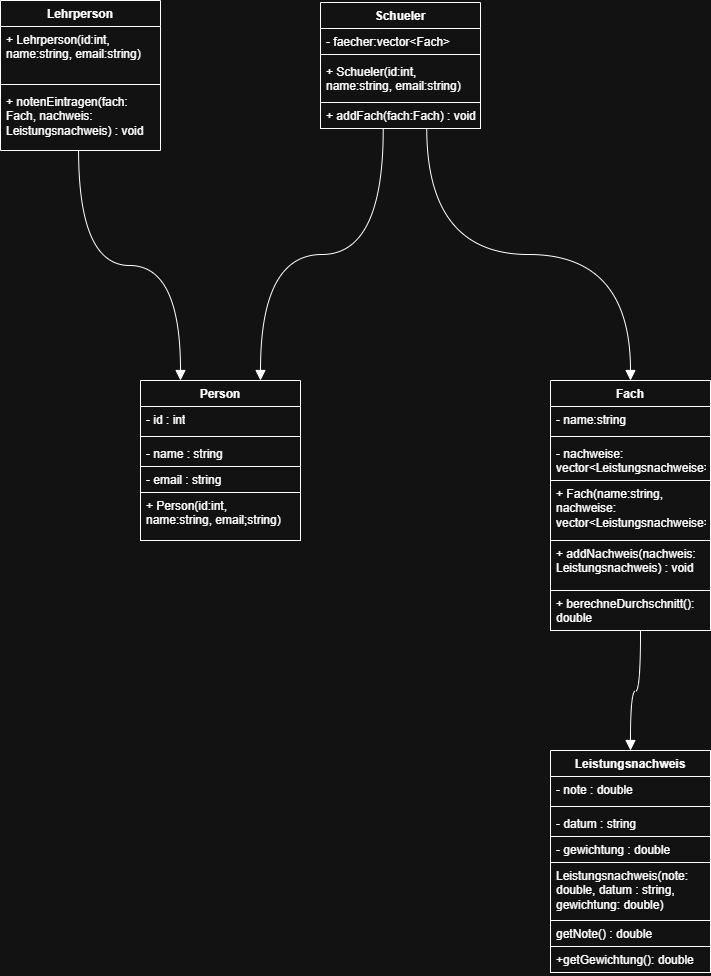

The diagram above was exported from draw.io. Its source (the exported page's mxGraphModel, read from the mxfile embedded in the PNG):
<mxGraphModel dx="1868" dy="1418" grid="1" gridSize="10" guides="1" tooltips="1" connect="1" arrows="1" fold="1" page="1" pageScale="1" pageWidth="3300" pageHeight="4681" math="0" shadow="0">
  <root>
    <mxCell id="0" />
    <mxCell id="1" parent="0" />
    <mxCell id="Hk1TuE2MToS0Zi6ggWt2-1" parent="1" style="swimlane;fontStyle=1;align=center;verticalAlign=top;childLayout=stackLayout;horizontal=1;startSize=26;horizontalStack=0;resizeParent=1;resizeParentMax=0;resizeLast=0;collapsible=1;marginBottom=0;whiteSpace=wrap;html=1;" value="Lehrperson" vertex="1">
      <mxGeometry height="150" width="160" x="2300" y="200" as="geometry" />
    </mxCell>
    <mxCell id="Hk1TuE2MToS0Zi6ggWt2-2" parent="Hk1TuE2MToS0Zi6ggWt2-1" style="text;strokeColor=none;fillColor=none;align=left;verticalAlign=top;spacingLeft=4;spacingRight=4;overflow=hidden;rotatable=0;points=[[0,0.5],[1,0.5]];portConstraint=eastwest;whiteSpace=wrap;html=1;" value="+ Lehrperson(id:int, name:string, email:string)" vertex="1">
      <mxGeometry height="54" width="160" y="26" as="geometry" />
    </mxCell>
    <mxCell id="Hk1TuE2MToS0Zi6ggWt2-3" parent="Hk1TuE2MToS0Zi6ggWt2-1" style="line;strokeWidth=1;fillColor=none;align=left;verticalAlign=middle;spacingTop=-1;spacingLeft=3;spacingRight=3;rotatable=0;labelPosition=right;points=[];portConstraint=eastwest;strokeColor=inherit;" value="" vertex="1">
      <mxGeometry height="8" width="160" y="80" as="geometry" />
    </mxCell>
    <mxCell id="Hk1TuE2MToS0Zi6ggWt2-4" parent="Hk1TuE2MToS0Zi6ggWt2-1" style="text;strokeColor=none;fillColor=none;align=left;verticalAlign=top;spacingLeft=4;spacingRight=4;overflow=hidden;rotatable=0;points=[[0,0.5],[1,0.5]];portConstraint=eastwest;whiteSpace=wrap;html=1;" value="+ notenEintragen(fach: Fach, nachweis: Leistungsnachweis) : void" vertex="1">
      <mxGeometry height="62" width="160" y="88" as="geometry" />
    </mxCell>
    <mxCell id="Hk1TuE2MToS0Zi6ggWt2-5" parent="1" style="swimlane;fontStyle=1;align=center;verticalAlign=top;childLayout=stackLayout;horizontal=1;startSize=26;horizontalStack=0;resizeParent=1;resizeParentMax=0;resizeLast=0;collapsible=1;marginBottom=0;whiteSpace=wrap;html=1;" value="Person" vertex="1">
      <mxGeometry height="160" width="160" x="2440" y="580" as="geometry">
        <mxRectangle height="30" width="80" x="2440" y="580" as="alternateBounds" />
      </mxGeometry>
    </mxCell>
    <mxCell id="Hk1TuE2MToS0Zi6ggWt2-6" parent="Hk1TuE2MToS0Zi6ggWt2-5" style="text;strokeColor=none;fillColor=none;align=left;verticalAlign=top;spacingLeft=4;spacingRight=4;overflow=hidden;rotatable=0;points=[[0,0.5],[1,0.5]];portConstraint=eastwest;whiteSpace=wrap;html=1;" value="- id : int" vertex="1">
      <mxGeometry height="26" width="160" y="26" as="geometry" />
    </mxCell>
    <mxCell id="Hk1TuE2MToS0Zi6ggWt2-7" parent="Hk1TuE2MToS0Zi6ggWt2-5" style="line;strokeWidth=1;fillColor=none;align=left;verticalAlign=middle;spacingTop=-1;spacingLeft=3;spacingRight=3;rotatable=0;labelPosition=right;points=[];portConstraint=eastwest;strokeColor=inherit;" value="" vertex="1">
      <mxGeometry height="8" width="160" y="52" as="geometry" />
    </mxCell>
    <mxCell id="Hk1TuE2MToS0Zi6ggWt2-8" parent="Hk1TuE2MToS0Zi6ggWt2-5" style="text;strokeColor=none;fillColor=none;align=left;verticalAlign=top;spacingLeft=4;spacingRight=4;overflow=hidden;rotatable=0;points=[[0,0.5],[1,0.5]];portConstraint=eastwest;whiteSpace=wrap;html=1;" value="- name : string" vertex="1">
      <mxGeometry height="26" width="160" y="60" as="geometry" />
    </mxCell>
    <mxCell id="Hk1TuE2MToS0Zi6ggWt2-42" parent="Hk1TuE2MToS0Zi6ggWt2-5" style="text;strokeColor=default;fillColor=none;align=left;verticalAlign=top;spacingLeft=4;spacingRight=4;overflow=hidden;rotatable=0;points=[[0,0.5],[1,0.5]];portConstraint=eastwest;whiteSpace=wrap;html=1;" value="- email : string" vertex="1">
      <mxGeometry height="26" width="160" y="86" as="geometry" />
    </mxCell>
    <mxCell id="Hk1TuE2MToS0Zi6ggWt2-43" parent="Hk1TuE2MToS0Zi6ggWt2-5" style="text;strokeColor=default;fillColor=none;align=left;verticalAlign=top;spacingLeft=4;spacingRight=4;overflow=hidden;rotatable=0;points=[[0,0.5],[1,0.5]];portConstraint=eastwest;whiteSpace=wrap;html=1;" value="+ Person(id:int, name:string, email;string)" vertex="1">
      <mxGeometry height="48" width="160" y="112" as="geometry" />
    </mxCell>
    <mxCell id="Hk1TuE2MToS0Zi6ggWt2-9" parent="1" style="swimlane;fontStyle=1;align=center;verticalAlign=top;childLayout=stackLayout;horizontal=1;startSize=26;horizontalStack=0;resizeParent=1;resizeParentMax=0;resizeLast=0;collapsible=1;marginBottom=0;whiteSpace=wrap;html=1;" value="Schueler" vertex="1">
      <mxGeometry height="126" width="160" x="2620" y="202" as="geometry" />
    </mxCell>
    <mxCell id="Hk1TuE2MToS0Zi6ggWt2-10" parent="Hk1TuE2MToS0Zi6ggWt2-9" style="text;strokeColor=none;fillColor=none;align=left;verticalAlign=top;spacingLeft=4;spacingRight=4;overflow=hidden;rotatable=0;points=[[0,0.5],[1,0.5]];portConstraint=eastwest;whiteSpace=wrap;html=1;" value="- faecher:vector&amp;lt;Fach&amp;gt;" vertex="1">
      <mxGeometry height="22" width="160" y="26" as="geometry" />
    </mxCell>
    <mxCell id="Hk1TuE2MToS0Zi6ggWt2-11" parent="Hk1TuE2MToS0Zi6ggWt2-9" style="line;strokeWidth=1;fillColor=none;align=left;verticalAlign=middle;spacingTop=-1;spacingLeft=3;spacingRight=3;rotatable=0;labelPosition=right;points=[];portConstraint=eastwest;strokeColor=inherit;" value="" vertex="1">
      <mxGeometry height="8" width="160" y="48" as="geometry" />
    </mxCell>
    <mxCell id="Hk1TuE2MToS0Zi6ggWt2-12" parent="Hk1TuE2MToS0Zi6ggWt2-9" style="text;strokeColor=none;fillColor=none;align=left;verticalAlign=top;spacingLeft=4;spacingRight=4;overflow=hidden;rotatable=0;points=[[0,0.5],[1,0.5]];portConstraint=eastwest;whiteSpace=wrap;html=1;" value="+ Schueler(id:int, name:string, email:string)" vertex="1">
      <mxGeometry height="44" width="160" y="56" as="geometry" />
    </mxCell>
    <mxCell id="Hk1TuE2MToS0Zi6ggWt2-45" parent="Hk1TuE2MToS0Zi6ggWt2-9" style="text;strokeColor=default;fillColor=none;align=left;verticalAlign=top;spacingLeft=4;spacingRight=4;overflow=hidden;rotatable=0;points=[[0,0.5],[1,0.5]];portConstraint=eastwest;whiteSpace=wrap;html=1;" value="+ addFach(fach:Fach) : void" vertex="1">
      <mxGeometry height="26" width="160" y="100" as="geometry" />
    </mxCell>
    <mxCell id="Hk1TuE2MToS0Zi6ggWt2-13" parent="1" style="swimlane;fontStyle=1;align=center;verticalAlign=top;childLayout=stackLayout;horizontal=1;startSize=26;horizontalStack=0;resizeParent=1;resizeParentMax=0;resizeLast=0;collapsible=1;marginBottom=0;whiteSpace=wrap;html=1;" value="Fach" vertex="1">
      <mxGeometry height="250" width="160" x="2850" y="580" as="geometry" />
    </mxCell>
    <mxCell id="Hk1TuE2MToS0Zi6ggWt2-14" parent="Hk1TuE2MToS0Zi6ggWt2-13" style="text;strokeColor=none;fillColor=none;align=left;verticalAlign=top;spacingLeft=4;spacingRight=4;overflow=hidden;rotatable=0;points=[[0,0.5],[1,0.5]];portConstraint=eastwest;whiteSpace=wrap;html=1;" value="- name:string" vertex="1">
      <mxGeometry height="26" width="160" y="26" as="geometry" />
    </mxCell>
    <mxCell id="Hk1TuE2MToS0Zi6ggWt2-15" parent="Hk1TuE2MToS0Zi6ggWt2-13" style="line;strokeWidth=1;fillColor=none;align=left;verticalAlign=middle;spacingTop=-1;spacingLeft=3;spacingRight=3;rotatable=0;labelPosition=right;points=[];portConstraint=eastwest;strokeColor=inherit;" value="" vertex="1">
      <mxGeometry height="8" width="160" y="52" as="geometry" />
    </mxCell>
    <mxCell id="Hk1TuE2MToS0Zi6ggWt2-16" parent="Hk1TuE2MToS0Zi6ggWt2-13" style="text;strokeColor=none;fillColor=none;align=left;verticalAlign=top;spacingLeft=4;spacingRight=4;overflow=hidden;rotatable=0;points=[[0,0.5],[1,0.5]];portConstraint=eastwest;whiteSpace=wrap;html=1;" value="- nachweise: vector&amp;lt;Leistungsnachweise&amp;gt;" vertex="1">
      <mxGeometry height="40" width="160" y="60" as="geometry" />
    </mxCell>
    <mxCell id="Hk1TuE2MToS0Zi6ggWt2-49" parent="Hk1TuE2MToS0Zi6ggWt2-13" style="text;strokeColor=default;fillColor=none;align=left;verticalAlign=top;spacingLeft=4;spacingRight=4;overflow=hidden;rotatable=0;points=[[0,0.5],[1,0.5]];portConstraint=eastwest;whiteSpace=wrap;html=1;" value="+ Fach(name:string, nachweise: vector&amp;lt;Leistungsnachweise&amp;gt;)" vertex="1">
      <mxGeometry height="60" width="160" y="100" as="geometry" />
    </mxCell>
    <mxCell id="Hk1TuE2MToS0Zi6ggWt2-48" parent="Hk1TuE2MToS0Zi6ggWt2-13" style="text;strokeColor=default;fillColor=none;align=left;verticalAlign=top;spacingLeft=4;spacingRight=4;overflow=hidden;rotatable=0;points=[[0,0.5],[1,0.5]];portConstraint=eastwest;whiteSpace=wrap;html=1;" value="+ addNachweis(nachweis: Leistungsnachweis) : void" vertex="1">
      <mxGeometry height="50" width="160" y="160" as="geometry" />
    </mxCell>
    <mxCell id="Hk1TuE2MToS0Zi6ggWt2-47" parent="Hk1TuE2MToS0Zi6ggWt2-13" style="text;strokeColor=default;fillColor=none;align=left;verticalAlign=top;spacingLeft=4;spacingRight=4;overflow=hidden;rotatable=0;points=[[0,0.5],[1,0.5]];portConstraint=eastwest;whiteSpace=wrap;html=1;" value="+ berechneDurchschnitt(): double" vertex="1">
      <mxGeometry height="40" width="160" y="210" as="geometry" />
    </mxCell>
    <mxCell id="Hk1TuE2MToS0Zi6ggWt2-17" parent="1" style="swimlane;fontStyle=1;align=center;verticalAlign=top;childLayout=stackLayout;horizontal=1;startSize=26;horizontalStack=0;resizeParent=1;resizeParentMax=0;resizeLast=0;collapsible=1;marginBottom=0;whiteSpace=wrap;html=1;" value="Leistungsnachweis" vertex="1">
      <mxGeometry height="222" width="160" x="2850" y="950" as="geometry" />
    </mxCell>
    <mxCell id="Hk1TuE2MToS0Zi6ggWt2-18" parent="Hk1TuE2MToS0Zi6ggWt2-17" style="text;strokeColor=none;fillColor=none;align=left;verticalAlign=top;spacingLeft=4;spacingRight=4;overflow=hidden;rotatable=0;points=[[0,0.5],[1,0.5]];portConstraint=eastwest;whiteSpace=wrap;html=1;" value="- note : double" vertex="1">
      <mxGeometry height="26" width="160" y="26" as="geometry" />
    </mxCell>
    <mxCell id="Hk1TuE2MToS0Zi6ggWt2-19" parent="Hk1TuE2MToS0Zi6ggWt2-17" style="line;strokeWidth=1;fillColor=none;align=left;verticalAlign=middle;spacingTop=-1;spacingLeft=3;spacingRight=3;rotatable=0;labelPosition=right;points=[];portConstraint=eastwest;strokeColor=inherit;" value="" vertex="1">
      <mxGeometry height="8" width="160" y="52" as="geometry" />
    </mxCell>
    <mxCell id="Hk1TuE2MToS0Zi6ggWt2-20" parent="Hk1TuE2MToS0Zi6ggWt2-17" style="text;strokeColor=none;fillColor=none;align=left;verticalAlign=top;spacingLeft=4;spacingRight=4;overflow=hidden;rotatable=0;points=[[0,0.5],[1,0.5]];portConstraint=eastwest;whiteSpace=wrap;html=1;" value="- datum : string" vertex="1">
      <mxGeometry height="26" width="160" y="60" as="geometry" />
    </mxCell>
    <mxCell id="Hk1TuE2MToS0Zi6ggWt2-53" parent="Hk1TuE2MToS0Zi6ggWt2-17" style="text;strokeColor=default;fillColor=none;align=left;verticalAlign=top;spacingLeft=4;spacingRight=4;overflow=hidden;rotatable=0;points=[[0,0.5],[1,0.5]];portConstraint=eastwest;whiteSpace=wrap;html=1;" value="- gewichtung : double" vertex="1">
      <mxGeometry height="26" width="160" y="86" as="geometry" />
    </mxCell>
    <mxCell id="Hk1TuE2MToS0Zi6ggWt2-52" parent="Hk1TuE2MToS0Zi6ggWt2-17" style="text;strokeColor=default;fillColor=none;align=left;verticalAlign=top;spacingLeft=4;spacingRight=4;overflow=hidden;rotatable=0;points=[[0,0.5],[1,0.5]];portConstraint=eastwest;whiteSpace=wrap;html=1;" value="Leistungsnachweis(note: double, datum : string, gewichtung: double)" vertex="1">
      <mxGeometry height="58" width="160" y="112" as="geometry" />
    </mxCell>
    <mxCell id="Hk1TuE2MToS0Zi6ggWt2-51" parent="Hk1TuE2MToS0Zi6ggWt2-17" style="text;strokeColor=default;fillColor=none;align=left;verticalAlign=top;spacingLeft=4;spacingRight=4;overflow=hidden;rotatable=0;points=[[0,0.5],[1,0.5]];portConstraint=eastwest;whiteSpace=wrap;html=1;" value="getNote() : double" vertex="1">
      <mxGeometry height="26" width="160" y="170" as="geometry" />
    </mxCell>
    <mxCell id="Hk1TuE2MToS0Zi6ggWt2-50" parent="Hk1TuE2MToS0Zi6ggWt2-17" style="text;strokeColor=default;fillColor=none;align=left;verticalAlign=top;spacingLeft=4;spacingRight=4;overflow=hidden;rotatable=0;points=[[0,0.5],[1,0.5]];portConstraint=eastwest;whiteSpace=wrap;html=1;" value="+getGewichtung(): double" vertex="1">
      <mxGeometry height="26" width="160" y="196" as="geometry" />
    </mxCell>
    <mxCell id="Hk1TuE2MToS0Zi6ggWt2-21" edge="1" parent="1" source="Hk1TuE2MToS0Zi6ggWt2-4" style="endArrow=block;endFill=1;html=1;edgeStyle=orthogonalEdgeStyle;align=left;verticalAlign=top;rounded=0;fontSize=12;startSize=8;endSize=8;curved=1;exitX=0.488;exitY=1;exitDx=0;exitDy=0;exitPerimeter=0;entryX=0.25;entryY=0;entryDx=0;entryDy=0;" target="Hk1TuE2MToS0Zi6ggWt2-5" value="">
      <mxGeometry relative="1" x="-1" as="geometry">
        <mxPoint x="2370" y="400" as="sourcePoint" />
        <mxPoint x="2530" y="400" as="targetPoint" />
      </mxGeometry>
    </mxCell>
    <mxCell id="Hk1TuE2MToS0Zi6ggWt2-23" edge="1" parent="1" source="Hk1TuE2MToS0Zi6ggWt2-45" style="endArrow=block;endFill=1;html=1;edgeStyle=orthogonalEdgeStyle;align=left;verticalAlign=top;rounded=0;fontSize=12;startSize=8;endSize=8;curved=1;exitX=0.392;exitY=1.027;exitDx=0;exitDy=0;exitPerimeter=0;entryX=0.75;entryY=0;entryDx=0;entryDy=0;" target="Hk1TuE2MToS0Zi6ggWt2-5" value="">
      <mxGeometry relative="1" x="-1" as="geometry">
        <mxPoint x="2630" y="480" as="sourcePoint" />
        <mxPoint x="2520" y="570" as="targetPoint" />
      </mxGeometry>
    </mxCell>
    <mxCell id="Hk1TuE2MToS0Zi6ggWt2-24" edge="1" parent="1" source="Hk1TuE2MToS0Zi6ggWt2-45" style="endArrow=block;endFill=1;html=1;edgeStyle=orthogonalEdgeStyle;align=left;verticalAlign=top;rounded=0;fontSize=12;startSize=8;endSize=8;curved=1;entryX=0.5;entryY=0;entryDx=0;entryDy=0;exitX=0.664;exitY=0.982;exitDx=0;exitDy=0;exitPerimeter=0;" target="Hk1TuE2MToS0Zi6ggWt2-13" value="">
      <mxGeometry relative="1" x="-1" as="geometry">
        <mxPoint x="2770" y="310" as="sourcePoint" />
        <mxPoint x="2830" y="836" as="targetPoint" />
      </mxGeometry>
    </mxCell>
    <mxCell id="Hk1TuE2MToS0Zi6ggWt2-25" edge="1" parent="1" style="endArrow=block;endFill=1;html=1;edgeStyle=orthogonalEdgeStyle;align=left;verticalAlign=top;rounded=0;fontSize=12;startSize=8;endSize=8;curved=1;entryX=0.5;entryY=0;entryDx=0;entryDy=0;" target="Hk1TuE2MToS0Zi6ggWt2-17" value="">
      <mxGeometry relative="1" x="-1" as="geometry">
        <mxPoint x="2940" y="830" as="sourcePoint" />
        <mxPoint x="3090" y="776" as="targetPoint" />
      </mxGeometry>
    </mxCell>
  </root>
</mxGraphModel>